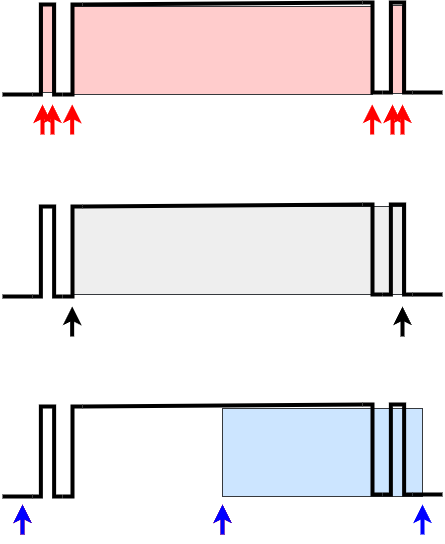

The diagram above was exported from draw.io. Its source (the exported page's mxGraphModel, read from the mxfile embedded in the PNG):
<mxGraphModel dx="1091" dy="827" grid="1" gridSize="10" guides="1" tooltips="1" connect="1" arrows="1" fold="1" page="1" pageScale="1" pageWidth="850" pageHeight="1100" math="0" shadow="0">
  <root>
    <mxCell id="0" />
    <mxCell id="1" parent="0" />
    <mxCell id="52" value="" style="rounded=0;whiteSpace=wrap;html=1;strokeWidth=1;fillColor=#ffcccc;strokeColor=#36393d;" vertex="1" parent="1">
      <mxGeometry x="510" y="151" width="10" height="88" as="geometry" />
    </mxCell>
    <mxCell id="50" value="" style="rounded=0;whiteSpace=wrap;html=1;strokeWidth=1;fillColor=#ffcccc;strokeColor=#36393d;" vertex="1" parent="1">
      <mxGeometry x="190" y="152" width="300" height="88" as="geometry" />
    </mxCell>
    <mxCell id="49" value="" style="rounded=0;whiteSpace=wrap;html=1;strokeWidth=1;fillColor=#ffcccc;strokeColor=#36393d;" vertex="1" parent="1">
      <mxGeometry x="160" y="150" width="10" height="88" as="geometry" />
    </mxCell>
    <mxCell id="48" value="" style="rounded=0;whiteSpace=wrap;html=1;strokeWidth=1;fillColor=#cce5ff;strokeColor=#36393d;" vertex="1" parent="1">
      <mxGeometry x="340" y="554" width="200" height="88" as="geometry" />
    </mxCell>
    <mxCell id="47" value="" style="rounded=0;whiteSpace=wrap;html=1;strokeWidth=1;fillColor=#eeeeee;strokeColor=#36393d;" vertex="1" parent="1">
      <mxGeometry x="190" y="352" width="330" height="88" as="geometry" />
    </mxCell>
    <mxCell id="7" value="" style="pointerEvents=1;verticalLabelPosition=bottom;shadow=0;dashed=0;align=center;html=1;verticalAlign=top;shape=mxgraph.electrical.waveforms.pulse_1;strokeWidth=4;" vertex="1" parent="1">
      <mxGeometry x="150" y="150" width="30" height="90" as="geometry" />
    </mxCell>
    <mxCell id="8" value="" style="pointerEvents=1;verticalLabelPosition=bottom;shadow=0;dashed=0;align=center;html=1;verticalAlign=top;shape=mxgraph.electrical.waveforms.step_1;strokeWidth=4;" vertex="1" parent="1">
      <mxGeometry x="180" y="150" width="20" height="90" as="geometry" />
    </mxCell>
    <mxCell id="9" value="" style="pointerEvents=1;verticalLabelPosition=bottom;shadow=0;dashed=0;align=center;html=1;verticalAlign=top;shape=mxgraph.electrical.waveforms.step_2;strokeWidth=4;" vertex="1" parent="1">
      <mxGeometry x="480" y="148" width="20" height="90" as="geometry" />
    </mxCell>
    <mxCell id="10" value="" style="pointerEvents=1;verticalLabelPosition=bottom;shadow=0;dashed=0;align=center;html=1;verticalAlign=top;shape=mxgraph.electrical.waveforms.pulse_1;strokeWidth=4;" vertex="1" parent="1">
      <mxGeometry x="500" y="148" width="30" height="90" as="geometry" />
    </mxCell>
    <mxCell id="13" value="" style="endArrow=none;html=1;strokeWidth=4;exitX=0.9;exitY=-0.011;exitDx=0;exitDy=0;exitPerimeter=0;entryX=-0.1;entryY=-0.033;entryDx=0;entryDy=0;entryPerimeter=0;" edge="1" parent="1">
      <mxGeometry width="50" height="50" relative="1" as="geometry">
        <mxPoint x="200" y="150" as="sourcePoint" />
        <mxPoint x="480" y="148.01999999999998" as="targetPoint" />
      </mxGeometry>
    </mxCell>
    <mxCell id="14" value="" style="endArrow=classic;html=1;strokeWidth=4;strokeColor=#FF0000;" edge="1" parent="1">
      <mxGeometry width="50" height="50" relative="1" as="geometry">
        <mxPoint x="160" y="280" as="sourcePoint" />
        <mxPoint x="160" y="250" as="targetPoint" />
      </mxGeometry>
    </mxCell>
    <mxCell id="15" value="" style="endArrow=classic;html=1;strokeWidth=4;strokeColor=#FF0000;" edge="1" parent="1">
      <mxGeometry width="50" height="50" relative="1" as="geometry">
        <mxPoint x="170" y="280" as="sourcePoint" />
        <mxPoint x="170" y="250" as="targetPoint" />
      </mxGeometry>
    </mxCell>
    <mxCell id="16" value="" style="endArrow=classic;html=1;strokeWidth=4;strokeColor=#FF0000;" edge="1" parent="1">
      <mxGeometry width="50" height="50" relative="1" as="geometry">
        <mxPoint x="189.66" y="280" as="sourcePoint" />
        <mxPoint x="189.66" y="250" as="targetPoint" />
      </mxGeometry>
    </mxCell>
    <mxCell id="17" value="" style="endArrow=classic;html=1;strokeWidth=4;strokeColor=#FF0000;" edge="1" parent="1">
      <mxGeometry width="50" height="50" relative="1" as="geometry">
        <mxPoint x="489.66" y="280" as="sourcePoint" />
        <mxPoint x="489.66" y="250" as="targetPoint" />
      </mxGeometry>
    </mxCell>
    <mxCell id="18" value="" style="endArrow=none;html=1;strokeWidth=4;" edge="1" parent="1">
      <mxGeometry width="50" height="50" relative="1" as="geometry">
        <mxPoint x="530" y="238" as="sourcePoint" />
        <mxPoint x="560" y="238" as="targetPoint" />
      </mxGeometry>
    </mxCell>
    <mxCell id="19" value="" style="endArrow=none;html=1;strokeWidth=4;" edge="1" parent="1">
      <mxGeometry width="50" height="50" relative="1" as="geometry">
        <mxPoint x="120" y="240" as="sourcePoint" />
        <mxPoint x="150" y="240" as="targetPoint" />
        <Array as="points">
          <mxPoint x="140" y="240" />
        </Array>
      </mxGeometry>
    </mxCell>
    <mxCell id="20" value="" style="endArrow=classic;html=1;strokeWidth=4;strokeColor=#FF0000;" edge="1" parent="1">
      <mxGeometry width="50" height="50" relative="1" as="geometry">
        <mxPoint x="510.00000000000006" y="280" as="sourcePoint" />
        <mxPoint x="510.00000000000006" y="250" as="targetPoint" />
      </mxGeometry>
    </mxCell>
    <mxCell id="21" value="" style="endArrow=classic;html=1;strokeWidth=4;strokeColor=#FF0000;" edge="1" parent="1">
      <mxGeometry width="50" height="50" relative="1" as="geometry">
        <mxPoint x="520.0000000000001" y="280" as="sourcePoint" />
        <mxPoint x="520.0000000000001" y="250" as="targetPoint" />
      </mxGeometry>
    </mxCell>
    <mxCell id="22" value="" style="pointerEvents=1;verticalLabelPosition=bottom;shadow=0;dashed=0;align=center;html=1;verticalAlign=top;shape=mxgraph.electrical.waveforms.pulse_1;strokeWidth=4;" vertex="1" parent="1">
      <mxGeometry x="150" y="352" width="30" height="90" as="geometry" />
    </mxCell>
    <mxCell id="23" value="" style="pointerEvents=1;verticalLabelPosition=bottom;shadow=0;dashed=0;align=center;html=1;verticalAlign=top;shape=mxgraph.electrical.waveforms.step_1;strokeWidth=4;" vertex="1" parent="1">
      <mxGeometry x="180" y="352" width="20" height="90" as="geometry" />
    </mxCell>
    <mxCell id="24" value="" style="pointerEvents=1;verticalLabelPosition=bottom;shadow=0;dashed=0;align=center;html=1;verticalAlign=top;shape=mxgraph.electrical.waveforms.step_2;strokeWidth=4;" vertex="1" parent="1">
      <mxGeometry x="480" y="350" width="20" height="90" as="geometry" />
    </mxCell>
    <mxCell id="25" value="" style="pointerEvents=1;verticalLabelPosition=bottom;shadow=0;dashed=0;align=center;html=1;verticalAlign=top;shape=mxgraph.electrical.waveforms.pulse_1;strokeWidth=4;" vertex="1" parent="1">
      <mxGeometry x="500" y="350" width="30" height="90" as="geometry" />
    </mxCell>
    <mxCell id="26" value="" style="endArrow=none;html=1;strokeWidth=4;exitX=0.9;exitY=-0.011;exitDx=0;exitDy=0;exitPerimeter=0;entryX=-0.1;entryY=-0.033;entryDx=0;entryDy=0;entryPerimeter=0;" edge="1" parent="1">
      <mxGeometry width="50" height="50" relative="1" as="geometry">
        <mxPoint x="199.9999999999999" y="352" as="sourcePoint" />
        <mxPoint x="480" y="350.02" as="targetPoint" />
      </mxGeometry>
    </mxCell>
    <mxCell id="29" value="" style="endArrow=classic;html=1;strokeWidth=4;strokeColor=#000000;" edge="1" parent="1">
      <mxGeometry width="50" height="50" relative="1" as="geometry">
        <mxPoint x="189.65999999999997" y="482" as="sourcePoint" />
        <mxPoint x="189.65999999999997" y="452" as="targetPoint" />
      </mxGeometry>
    </mxCell>
    <mxCell id="31" value="" style="endArrow=none;html=1;strokeWidth=4;" edge="1" parent="1">
      <mxGeometry width="50" height="50" relative="1" as="geometry">
        <mxPoint x="530" y="440" as="sourcePoint" />
        <mxPoint x="560" y="440" as="targetPoint" />
      </mxGeometry>
    </mxCell>
    <mxCell id="32" value="" style="endArrow=none;html=1;strokeWidth=4;" edge="1" parent="1">
      <mxGeometry width="50" height="50" relative="1" as="geometry">
        <mxPoint x="119.99999999999989" y="442" as="sourcePoint" />
        <mxPoint x="149.9999999999999" y="442" as="targetPoint" />
        <Array as="points">
          <mxPoint x="140" y="442" />
        </Array>
      </mxGeometry>
    </mxCell>
    <mxCell id="34" value="" style="endArrow=classic;html=1;strokeWidth=4;strokeColor=#000000;" edge="1" parent="1">
      <mxGeometry width="50" height="50" relative="1" as="geometry">
        <mxPoint x="520" y="482" as="sourcePoint" />
        <mxPoint x="520" y="452" as="targetPoint" />
      </mxGeometry>
    </mxCell>
    <mxCell id="35" value="" style="pointerEvents=1;verticalLabelPosition=bottom;shadow=0;dashed=0;align=center;html=1;verticalAlign=top;shape=mxgraph.electrical.waveforms.pulse_1;strokeWidth=4;" vertex="1" parent="1">
      <mxGeometry x="150" y="552" width="30" height="90" as="geometry" />
    </mxCell>
    <mxCell id="36" value="" style="pointerEvents=1;verticalLabelPosition=bottom;shadow=0;dashed=0;align=center;html=1;verticalAlign=top;shape=mxgraph.electrical.waveforms.step_1;strokeWidth=4;" vertex="1" parent="1">
      <mxGeometry x="180" y="552" width="20" height="90" as="geometry" />
    </mxCell>
    <mxCell id="37" value="" style="pointerEvents=1;verticalLabelPosition=bottom;shadow=0;dashed=0;align=center;html=1;verticalAlign=top;shape=mxgraph.electrical.waveforms.step_2;strokeWidth=4;" vertex="1" parent="1">
      <mxGeometry x="480" y="550" width="20" height="90" as="geometry" />
    </mxCell>
    <mxCell id="38" value="" style="pointerEvents=1;verticalLabelPosition=bottom;shadow=0;dashed=0;align=center;html=1;verticalAlign=top;shape=mxgraph.electrical.waveforms.pulse_1;strokeWidth=4;" vertex="1" parent="1">
      <mxGeometry x="500" y="550" width="30" height="90" as="geometry" />
    </mxCell>
    <mxCell id="39" value="" style="endArrow=none;html=1;strokeWidth=4;exitX=0.9;exitY=-0.011;exitDx=0;exitDy=0;exitPerimeter=0;entryX=-0.1;entryY=-0.033;entryDx=0;entryDy=0;entryPerimeter=0;" edge="1" parent="1">
      <mxGeometry width="50" height="50" relative="1" as="geometry">
        <mxPoint x="199.9999999999999" y="551.9999999999999" as="sourcePoint" />
        <mxPoint x="480" y="550.02" as="targetPoint" />
      </mxGeometry>
    </mxCell>
    <mxCell id="40" value="" style="endArrow=classic;html=1;strokeWidth=4;strokeColor=#FF0000;" edge="1" parent="1">
      <mxGeometry width="50" height="50" relative="1" as="geometry">
        <mxPoint x="140" y="679.9999999999999" as="sourcePoint" />
        <mxPoint x="140" y="649.9999999999999" as="targetPoint" />
      </mxGeometry>
    </mxCell>
    <mxCell id="41" value="" style="endArrow=none;html=1;strokeWidth=4;" edge="1" parent="1">
      <mxGeometry width="50" height="50" relative="1" as="geometry">
        <mxPoint x="530" y="640" as="sourcePoint" />
        <mxPoint x="560" y="640" as="targetPoint" />
      </mxGeometry>
    </mxCell>
    <mxCell id="42" value="" style="endArrow=none;html=1;strokeWidth=4;" edge="1" parent="1">
      <mxGeometry width="50" height="50" relative="1" as="geometry">
        <mxPoint x="119.99999999999989" y="641.9999999999999" as="sourcePoint" />
        <mxPoint x="149.9999999999999" y="641.9999999999999" as="targetPoint" />
        <Array as="points">
          <mxPoint x="140" y="642" />
        </Array>
      </mxGeometry>
    </mxCell>
    <mxCell id="43" value="" style="endArrow=classic;html=1;strokeWidth=4;strokeColor=#FF0000;" edge="1" parent="1">
      <mxGeometry width="50" height="50" relative="1" as="geometry">
        <mxPoint x="340" y="679.9999999999999" as="sourcePoint" />
        <mxPoint x="340" y="649.9999999999999" as="targetPoint" />
      </mxGeometry>
    </mxCell>
    <mxCell id="44" value="" style="endArrow=classic;html=1;strokeWidth=4;strokeColor=#0000FF;" edge="1" parent="1">
      <mxGeometry width="50" height="50" relative="1" as="geometry">
        <mxPoint x="540" y="680" as="sourcePoint" />
        <mxPoint x="540" y="650" as="targetPoint" />
      </mxGeometry>
    </mxCell>
    <mxCell id="45" value="" style="endArrow=classic;html=1;strokeWidth=4;strokeColor=#0000FF;" edge="1" parent="1">
      <mxGeometry width="50" height="50" relative="1" as="geometry">
        <mxPoint x="139.9999999999999" y="680" as="sourcePoint" />
        <mxPoint x="139.9999999999999" y="650" as="targetPoint" />
      </mxGeometry>
    </mxCell>
    <mxCell id="46" value="" style="endArrow=classic;html=1;strokeWidth=4;strokeColor=#0000FF;" edge="1" parent="1">
      <mxGeometry width="50" height="50" relative="1" as="geometry">
        <mxPoint x="340" y="680" as="sourcePoint" />
        <mxPoint x="340" y="650" as="targetPoint" />
      </mxGeometry>
    </mxCell>
  </root>
</mxGraphModel>